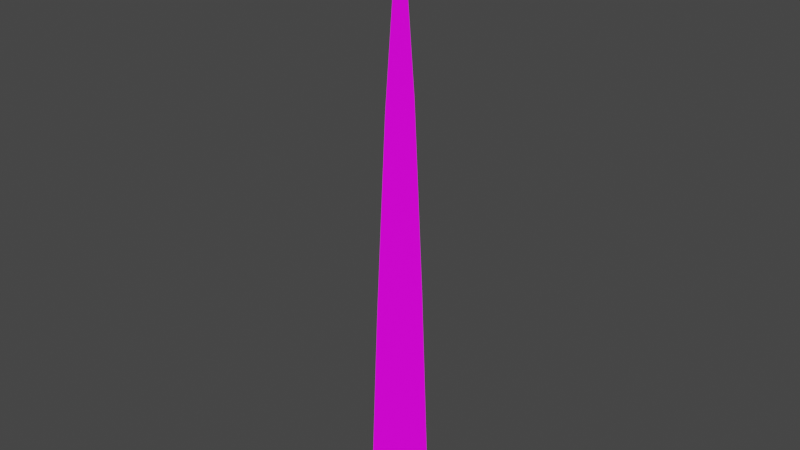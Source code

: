 # Source: grass.blend  (saved by Blender 4.0.36; exported with 4.5.12 LTS)
import bpy
from mathutils import Matrix  # noqa: F401  (used for matrix-valued properties, if any)

bpy.ops.wm.read_factory_settings(use_empty=True)
scene = bpy.context.scene
scene.name = 'Scene'

# ---- collections
col_collection = bpy.data.collections.new('Collection'); scene.collection.children.link(col_collection)

# ---- images (referenced by path relative to the original .blend; pixels are not part of the script)
import os
ASSET_DIR = os.environ.get("B2B_ASSET_DIR", "")  # directory of the original .blend (textures are referenced by path, not embedded)
HERE = os.path.dirname(os.path.abspath(__file__))  # packed textures are extracted next to this script under _unpacked/

def load_image(name, relpath, width, height, colorspace="sRGB"):
    """Load a texture the original file referenced (path relative to the .blend, or extracted next to this script)."""
    p = next((c for c in (os.path.join(HERE, relpath), os.path.join(ASSET_DIR, relpath)) if relpath and os.path.exists(c)), "")
    if p:
        img = bpy.data.images.load(p, check_existing=True)
        img.name = name
    else:  # same state as the original file: an image datablock whose file is absent (Cycles renders it pink)
        img = bpy.data.images.new(name, width, height)
        img.source = "FILE"
        img.filepath = "//" + (relpath or name)
    img.colorspace_settings.name = colorspace
    return img
img_albedo_texture = load_image('albedo_texture', 'grass/albedo_texture.png', 1024, 1024, 'sRGB')
img_grass_normal = load_image('grass_normal', 'grass/grass_normal.png', 1024, 1024, 'sRGB')

# ---- materials (node trees are filled in below, after node groups)
mat_grass = bpy.data.materials.new('Grass')

# ---- material node trees
mat_grass.use_nodes = True; mat_grass.node_tree.nodes.clear()
_N = mat_grass.node_tree.nodes; _L = mat_grass.node_tree.links
n0 = _N.new('ShaderNodeOutputMaterial'); n0.name = 'Material Output'; n0.location = (477, 304)
n1 = _N.new('ShaderNodeBsdfPrincipled'); n1.name = 'Principled BSDF'; n1.location = (74, 273)
n1.inputs[1].default_value = 0.2156
n1.inputs[2].default_value = 0.2018
n1.inputs[3].default_value = 1.45
n1.inputs[20].default_value = 0.2064
n2 = _N.new('ShaderNodeTexImage'); n2.name = 'Image Texture.001'; n2.location = (-322, 535)
n2.image = img_albedo_texture
n3 = _N.new('ShaderNodeTexImage'); n3.name = 'Image Texture'; n3.location = (-259, -77)
n3.image = img_grass_normal
_L.new(n1.outputs[0], n0.inputs[0])
_L.new(n3.outputs[0], n1.inputs[5])
_L.new(n2.outputs[0], n1.inputs[0])
n0.is_active_output = True

# ---- world
world_world = bpy.data.worlds.new('World'); scene.world = world_world
world_world.use_nodes = True; world_world.node_tree.nodes.clear()
_N = world_world.node_tree.nodes; _L = world_world.node_tree.links
n0 = _N.new('ShaderNodeOutputWorld'); n0.name = 'World Output'; n0.location = (300, 300)
n1 = _N.new('ShaderNodeBackground'); n1.name = 'Background'; n1.location = (10, 300)
n1.inputs[0].default_value = (0.05088, 0.05088, 0.05088, 1.0)
_L.new(n1.outputs[0], n0.inputs[0])
n0.is_active_output = True
world_world.color = (0.05088, 0.05088, 0.05088)
world_world.use_sun_shadow = False
world_world.sun_shadow_jitter_overblur = 0.0

# ---- lights
light_sun = bpy.data.lights.new('Sun', 'SUN')
light_sun.transmission_factor = 0.0
light_sun.energy = 4.02

# ---- meshes
me_plane = bpy.data.meshes.new('Plane')
me_plane.from_pydata([(-0.2524, -1.382, -5.459e-08), (1.854e-22, -1.876, 7.55e-08), (-0.2524, 1.382, -5.459e-08), (1.854e-22, 1.876, 7.55e-08), (-0.4819, -0.8227, -3.911e-08), (-0.4819, 0.8227, -3.911e-08), (-0.7016, 0.0, -2.253e-08)], [], [(1, 2, 0), (2, 4, 0), (4, 5, 6), (1, 3, 2), (2, 5, 4)])
_uv = me_plane.uv_layers.new(name='UVMap')
_uv.uv.foreach_set('vector', [5.925e-05, 0.9999, 0.1112, 5.924e-05, 0.1112, 0.9999, 0.1112, 5.924e-05, 0.241, 0.8772, 0.1112, 0.9999, 0.241, 0.8772, 0.241, 0.1228, 0.3508, 0.5, 5.925e-05, 0.9999, 5.921e-05, 5.924e-05, 0.1112, 5.924e-05, 0.1112, 5.924e-05, 0.241, 0.1228, 0.241, 0.8772])
me_plane.materials.append(mat_grass)
me_plane.update()

# ---- objects
ob_plane = bpy.data.objects.new('Plane', me_plane)
ob_sun = bpy.data.objects.new('Sun', light_sun)

# ---- transforms, parenting, visibility, modifiers, constraints
ob_plane.location = (0.0, 0.0, 0.0)
ob_plane.rotation_euler = (-0.0, 1.571, 0.0)
ob_plane.scale = (1.816, 0.04955, 1.0)
ob_sun.location = (0.0, 0.0, 0.0)
ob_sun.rotation_euler = (1.141, -0.2569, 1.491)

# ---- collection membership
col_collection.objects.link(ob_plane)
col_collection.objects.link(ob_sun)

# ---- scene / render settings (as saved in the file)
scene.frame_start = 1; scene.frame_end = 250; scene.frame_set(1)
scene.render.engine = 'CYCLES'
scene.render.image_settings.file_format = 'TIFF'
scene.render.image_settings.color_depth = '16'
scene.render.image_settings.tiff_codec = 'NONE'
scene.render.resolution_x = 2560
scene.render.resolution_y = 1440
scene.cycles.samples = 200
scene.cycles.sampling_pattern = 'TABULATED_SOBOL'
scene.cycles.adaptive_min_samples = 200
scene.cycles.max_bounces = 6
scene.cycles.diffuse_bounces = 3
scene.cycles.glossy_bounces = 3
scene.cycles.transmission_bounces = 4
scene.cycles.transparent_max_bounces = 4
scene.cycles.bake_type = 'DIFFUSE'
scene.cycles.tile_size = 1024
scene.view_settings.view_transform = 'Filmic'
bpy.context.view_layer.update()

# ---- added for rendering (the .blend has no active camera): camera
cam_auto = bpy.data.cameras.new('AutoCamera')
cam_auto.lens = 50.0
cam_auto.sensor_width = 36.0
cam_auto.clip_end = 1000.0
ob_auto_camera = bpy.data.objects.new('AutoCamera', cam_auto)
scene.collection.objects.link(ob_auto_camera)
ob_auto_camera.location = (1.1914, -1.42968, 1.59022)
ob_auto_camera.rotation_euler = (1.09748, -7.21219e-08, 0.694738)
scene.camera = ob_auto_camera
bpy.context.view_layer.update()
